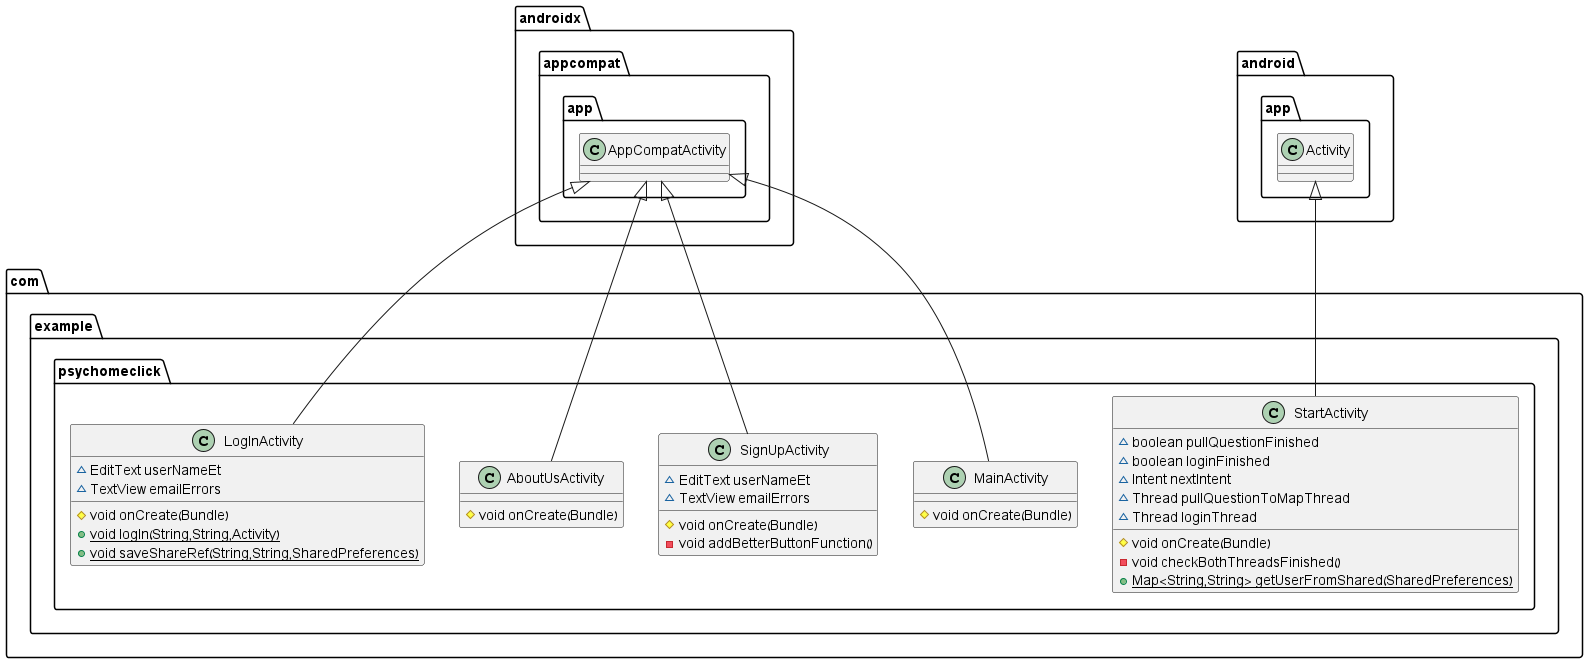

The diagram above was rendered by PlantUML. Its source (embedded in the PNG):
@startuml
class com.example.psychomeclick.MainActivity {
# void onCreate(Bundle)
}

class com.example.psychomeclick.SignUpActivity {
~ EditText userNameEt
~ TextView emailErrors
# void onCreate(Bundle)
- void addBetterButtonFunction()
}


class com.example.psychomeclick.AboutUsActivity {
# void onCreate(Bundle)
}

class com.example.psychomeclick.StartActivity {
~ boolean pullQuestionFinished
~ boolean loginFinished
~ Intent nextIntent
~ Thread pullQuestionToMapThread
~ Thread loginThread
# void onCreate(Bundle)
- void checkBothThreadsFinished()
+ {static} Map<String,String> getUserFromShared(SharedPreferences)
}


class com.example.psychomeclick.LogInActivity {
~ EditText userNameEt
~ TextView emailErrors
# void onCreate(Bundle)
+ {static} void logIn(String,String,Activity)
+ {static} void saveShareRef(String,String,SharedPreferences)
}




androidx.appcompat.app.AppCompatActivity <|-- com.example.psychomeclick.MainActivity
androidx.appcompat.app.AppCompatActivity <|-- com.example.psychomeclick.SignUpActivity
androidx.appcompat.app.AppCompatActivity <|-- com.example.psychomeclick.AboutUsActivity
android.app.Activity <|-- com.example.psychomeclick.StartActivity
androidx.appcompat.app.AppCompatActivity <|-- com.example.psychomeclick.LogInActivity
@enduml